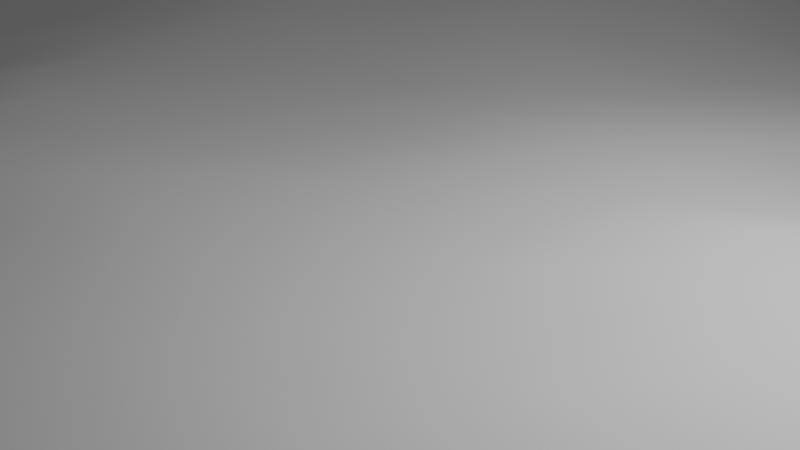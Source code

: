 # Source: untitled.blend  (saved by Blender 3.4.6; exported with 4.5.12 LTS)
import bpy
from mathutils import Matrix  # noqa: F401  (used for matrix-valued properties, if any)

bpy.ops.wm.read_factory_settings(use_empty=True)
scene = bpy.context.scene
scene.name = 'Scene'

# ---- collections
col_collection = bpy.data.collections.new('Collection'); scene.collection.children.link(col_collection)

# ---- world
world_world = bpy.data.worlds.new('World'); scene.world = world_world
world_world.use_nodes = True; world_world.node_tree.nodes.clear()
_N = world_world.node_tree.nodes; _L = world_world.node_tree.links
n0 = _N.new('ShaderNodeOutputWorld'); n0.name = 'World Output'; n0.location = (300, 300)
n1 = _N.new('ShaderNodeBackground'); n1.name = 'Background'; n1.location = (10, 300)
n1.inputs[0].default_value = (0.05088, 0.05088, 0.05088, 1.0)
_L.new(n1.outputs[0], n0.inputs[0])
n0.is_active_output = True
world_world.color = (0.05088, 0.05088, 0.05088)
world_world.use_sun_shadow = False
world_world.sun_shadow_jitter_overblur = 0.0

# ---- cameras
cam_camera = bpy.data.cameras.new('Camera')
cam_camera.clip_end = 100.0
cam_camera.ortho_scale = 7.314

# ---- lights
light_light = bpy.data.lights.new('Light', 'POINT')
light_light.transmission_factor = 0.0
light_light.energy = 1000.0
light_light.shadow_soft_size = 0.1
light_light.shadow_maximum_resolution = 0.006
light_light.use_absolute_resolution = True

# ---- meshes
me_plane = bpy.data.meshes.new('Plane')
me_plane.from_pydata([(-1.0, -1.0, 0.0), (1.0, -1.0, 0.0), (-1.0, 1.0, 0.0), (1.0, 1.0, 0.0)], [], [(0, 1, 3, 2)])
_uv = me_plane.uv_layers.new(name='UVMap')
_uv.uv.foreach_set('vector', [0.0, 0.0, 1.0, 0.0, 1.0, 1.0, 0.0, 1.0])
me_plane.update()

# ---- objects
ob_light = bpy.data.objects.new('Light', light_light)
ob_camera = bpy.data.objects.new('Camera', cam_camera)
ob_plane = bpy.data.objects.new('Plane', me_plane)

# ---- transforms, parenting, visibility, modifiers, constraints
ob_light.location = (4.076, 1.005, 5.904)
ob_light.rotation_euler = (0.6503, 0.05522, 1.866)
ob_light.lock_rotations_4d = False
ob_light.empty_display_type = 'ARROWS'
ob_light.color = (0.0, 0.0, 0.0, 0.0)
ob_light.lineart.crease_threshold = 0.0
ob_camera.location = (7.359, -6.926, 4.958)
ob_camera.rotation_euler = (1.109, 0.0, 0.8149)
ob_camera.lock_rotations_4d = False
ob_camera.empty_display_type = 'ARROWS'
ob_camera.color = (0.0, 0.0, 0.0, 0.0)
ob_camera.display_type = 'WIRE'
ob_camera.lineart.crease_threshold = 0.0
ob_plane.location = (0.0, 0.0, 0.0)
_m = ob_plane.modifiers.new('Ocean', 'OCEAN')
_m.spatial_size = 64
_m.wave_alignment = 0.166
_m.wave_scale = 2.0
_m.choppiness = 2.0
_m.time = 4.688
_m.filepath = '//../../../../var/folders/r4/tb9zfkj17w99xn6_c1htyqmc0000gn/T/blender_HBoxn4/cache_ocean'

# ---- collection membership
col_collection.objects.link(ob_light)
col_collection.objects.link(ob_camera)
col_collection.objects.link(ob_plane)

# ---- scene / render settings (as saved in the file)
scene.camera = ob_camera
scene.frame_start = 1; scene.frame_end = 480; scene.frame_set(68)
scene.render.engine = 'BLENDER_EEVEE_NEXT'
scene.render.fps = 60
scene.cycles.sampling_pattern = 'TABULATED_SOBOL'
scene.cycles.use_light_tree = False
scene.view_settings.view_transform = 'Filmic'
bpy.context.view_layer.update()
